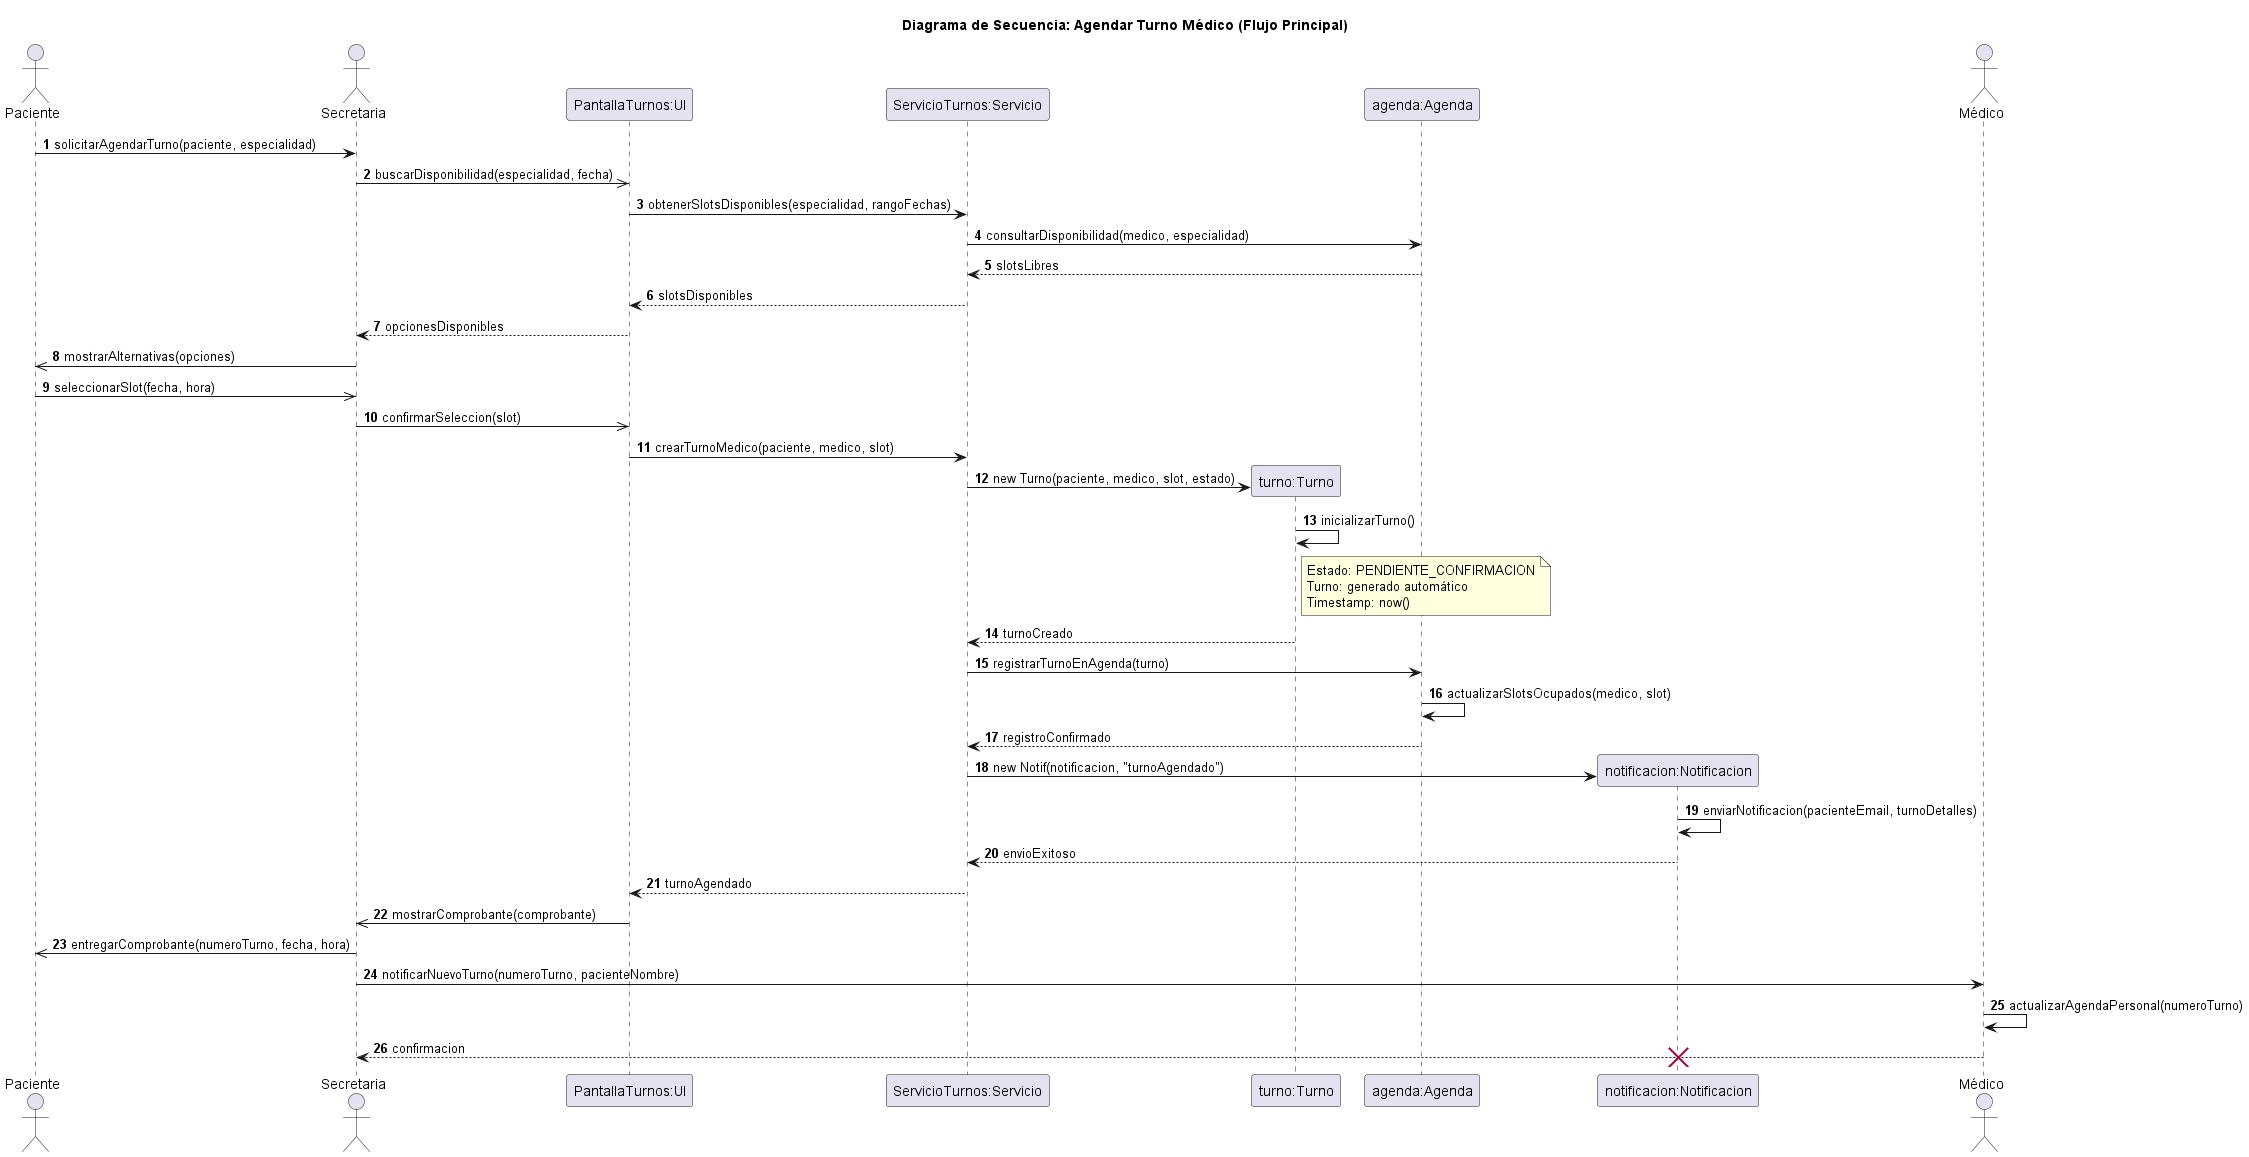

The diagram above was rendered by PlantUML. Its source (embedded in the PNG):
@startuml 05-secuencia-agendar-turno-flujo-principal-01
title Diagrama de Secuencia: Agendar Turno Médico (Flujo Principal)

actor Paciente
actor Secretaria
participant "PantallaTurnos:UI" as UI
participant "ServicioTurnos:Servicio" as Servicio
participant "turno:Turno" as Turno
participant "agenda:Agenda" as Agenda
participant "notificacion:Notificacion" as Notif
actor Médico

autonumber

Paciente -> Secretaria: solicitarAgendarTurno(paciente, especialidad)
Secretaria ->> UI: buscarDisponibilidad(especialidad, fecha)
UI -> Servicio: obtenerSlotsDisponibles(especialidad, rangoFechas)
Servicio -> Agenda: consultarDisponibilidad(medico, especialidad)
Agenda --> Servicio: slotsLibres
Servicio --> UI: slotsDisponibles
UI --> Secretaria: opcionesDisponibles
Secretaria ->> Paciente: mostrarAlternativas(opciones)
Paciente ->> Secretaria: seleccionarSlot(fecha, hora)
Secretaria ->> UI: confirmarSeleccion(slot)
UI -> Servicio: crearTurnoMedico(paciente, medico, slot)
create Turno
Servicio -> Turno: new Turno(paciente, medico, slot, estado)
Turno -> Turno: inicializarTurno()
note right of Turno
  Estado: PENDIENTE_CONFIRMACION
  Turno: generado automático
  Timestamp: now()
end note
Turno --> Servicio: turnoCreado
Servicio -> Agenda: registrarTurnoEnAgenda(turno)
Agenda -> Agenda: actualizarSlotsOcupados(medico, slot)
Agenda --> Servicio: registroConfirmado
create Notif
Servicio -> Notif: new Notif(notificacion, "turnoAgendado")
Notif -> Notif: enviarNotificacion(pacienteEmail, turnoDetalles)
Notif --> Servicio: envioExitoso
Servicio --> UI: turnoAgendado
UI ->> Secretaria: mostrarComprobante(comprobante)
Secretaria ->> Paciente: entregarComprobante(numeroTurno, fecha, hora)
Secretaria -> Médico: notificarNuevoTurno(numeroTurno, pacienteNombre)
Médico -> Médico: actualizarAgendaPersonal(numeroTurno)
Médico --> Secretaria: confirmacion
destroy Notif

@enduml